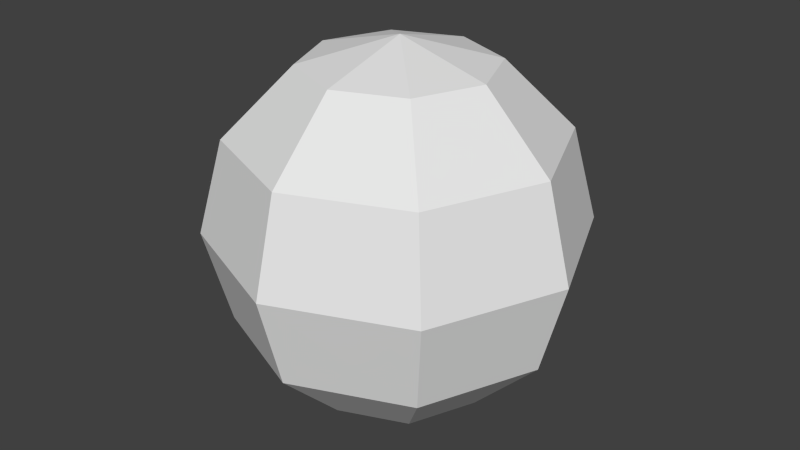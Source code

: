 # Source: Ball.blend  (saved by Blender 2.70.0; exported with 4.5.12 LTS)
import bpy
from mathutils import Matrix  # noqa: F401  (used for matrix-valued properties, if any)

bpy.ops.wm.read_factory_settings(use_empty=True)
scene = bpy.context.scene
scene.name = 'Scene'

# ---- collections
col_collection_1 = bpy.data.collections.new('Collection 1'); scene.collection.children.link(col_collection_1)

# ---- world
world_world = bpy.data.worlds.new('World'); scene.world = world_world
world_world.color = (0.05088, 0.05088, 0.05088)
world_world.use_sun_shadow = False
world_world.sun_shadow_jitter_overblur = 0.0
world_world.cycles.sampling_method = 'MANUAL'
world_world.cycles.sample_map_resolution = 256

# ---- meshes
me_sphere = bpy.data.meshes.new('Sphere')
me_sphere.from_pydata([(-0.5, 0.0, 0.866), (-0.866, 0.0, 0.5), (-1.0, 0.0, -4.371e-08), (-0.866, 0.0, -0.5), (-0.5, 0.0, -0.866), (-0.3536, 0.3536, 0.866), (-0.6124, 0.6124, 0.5), (-0.7071, 0.7071, -4.371e-08), (-0.6124, 0.6124, -0.5), (-0.3536, 0.3536, -0.866), (-1.336e-07, 0.5, 0.866), (-1.634e-07, 0.866, 0.5), (-1.336e-07, 1.0, -4.371e-08), (-1.932e-07, 0.866, -0.5), (-1.485e-07, 0.5, -0.866), (-2.578e-07, -1.068e-07, 1.0), (0.3536, 0.3536, 0.866), (0.6124, 0.6124, 0.5), (0.7071, 0.7071, -4.371e-08), (0.6124, 0.6124, -0.5), (0.3536, 0.3536, -0.866), (-1.51e-07, 0.0, -1.0), (0.5, -4.717e-08, 0.866), (0.866, 4.224e-08, 0.5), (1.0, 1.244e-08, -4.371e-08), (0.866, 1.244e-08, -0.5), (0.5, -2.462e-09, -0.866), (0.3536, -0.3536, 0.866), (0.6124, -0.6124, 0.5), (0.7071, -0.7071, -4.371e-08), (0.6124, -0.6124, -0.5), (0.3536, -0.3536, -0.866), (-1.932e-07, -0.5, 0.866), (-1.038e-07, -0.866, 0.5), (-1.634e-07, -1.0, -4.371e-08), (-1.634e-07, -0.866, -0.5), (-1.485e-07, -0.5, -0.866), (-0.3536, -0.3536, 0.866), (-0.6124, -0.6124, 0.5), (-0.7071, -0.7071, -4.371e-08), (-0.6124, -0.6124, -0.5), (-0.3536, -0.3536, -0.866)], [], [(4, 3, 8, 9), (3, 2, 7, 8), (2, 1, 6, 7), (1, 0, 5, 6), (9, 8, 13, 14), (8, 7, 12, 13), (7, 6, 11, 12), (6, 5, 10, 11), (14, 13, 19, 20), (13, 12, 18, 19), (12, 11, 17, 18), (11, 10, 16, 17), (20, 19, 25, 26), (19, 18, 24, 25), (18, 17, 23, 24), (17, 16, 22, 23), (26, 25, 30, 31), (25, 24, 29, 30), (24, 23, 28, 29), (23, 22, 27, 28), (31, 30, 35, 36), (30, 29, 34, 35), (29, 28, 33, 34), (28, 27, 32, 33), (36, 35, 40, 41), (35, 34, 39, 40), (34, 33, 38, 39), (33, 32, 37, 38), (21, 4, 9), (0, 15, 5), (21, 9, 14), (5, 15, 10), (21, 14, 20), (10, 15, 16), (21, 20, 26), (16, 15, 22), (21, 26, 31), (22, 15, 27), (21, 31, 36), (27, 15, 32), (21, 36, 41), (32, 15, 37), (21, 41, 4), (41, 40, 3, 4), (40, 39, 2, 3), (39, 38, 1, 2), (38, 37, 0, 1), (37, 15, 0)])
_uv = me_sphere.uv_layers.new(name='UVMap')
_uv.uv.foreach_set('vector', [0.4517, 0.009412, 0.4517, 0.1398, 0.3627, 0.1398, 0.3627, 0.009411, 0.4517, 0.1398, 0.4517, 0.3179, 0.3627, 0.3179, 0.3627, 0.1398, 0.4517, 0.3179, 0.4517, 0.4961, 0.3627, 0.4961, 0.3627, 0.3179, 0.4517, 0.4961, 0.4517, 0.6265, 0.3627, 0.6265, 0.3627, 0.4961, 0.5635, 0.009411, 0.5635, 0.1398, 0.4744, 0.1398, 0.4744, 0.009411, 0.5635, 0.1398, 0.5635, 0.3179, 0.4744, 0.3179, 0.4744, 0.1398, 0.5635, 0.3179, 0.5635, 0.4961, 0.4744, 0.4961, 0.4744, 0.3179, 0.5635, 0.4961, 0.5635, 0.6265, 0.4744, 0.6265, 0.4744, 0.4961, 0.6834, 0.01063, 0.6834, 0.141, 0.5943, 0.141, 0.5943, 0.01063, 0.6834, 0.141, 0.6834, 0.3192, 0.5943, 0.3192, 0.5943, 0.141, 0.6834, 0.3192, 0.6834, 0.4973, 0.5943, 0.4973, 0.5943, 0.3192, 0.6834, 0.4973, 0.6834, 0.6277, 0.5943, 0.6277, 0.5943, 0.4973, 0.7916, 0.01342, 0.7916, 0.1438, 0.7026, 0.1438, 0.7026, 0.01342, 0.7916, 0.1438, 0.7916, 0.3219, 0.7026, 0.3219, 0.7026, 0.1438, 0.7916, 0.3219, 0.7916, 0.5001, 0.7026, 0.5001, 0.7026, 0.3219, 0.7916, 0.5001, 0.7916, 0.6305, 0.7026, 0.6305, 0.7026, 0.5001, 0.9053, 0.01296, 0.9053, 0.1434, 0.8162, 0.1434, 0.8162, 0.01296, 0.9053, 0.1434, 0.9053, 0.3215, 0.8162, 0.3215, 0.8162, 0.1434, 0.9053, 0.3215, 0.9053, 0.4996, 0.8162, 0.4996, 0.8162, 0.3215, 0.9053, 0.4996, 0.9053, 0.63, 0.8162, 0.63, 0.8162, 0.4996, 0.1084, 0.01624, 0.1084, 0.1466, 0.01937, 0.1466, 0.01937, 0.01624, 0.1084, 0.1466, 0.1084, 0.3248, 0.01937, 0.3248, 0.01937, 0.1466, 0.1084, 0.3248, 0.1084, 0.5029, 0.01937, 0.5029, 0.01937, 0.3248, 0.1084, 0.5029, 0.1084, 0.6333, 0.01937, 0.6333, 0.01937, 0.5029, 0.2245, 0.0157, 0.2245, 0.1461, 0.1354, 0.1461, 0.1354, 0.0157, 0.2245, 0.1461, 0.2245, 0.3242, 0.1354, 0.3242, 0.1354, 0.1461, 0.2245, 0.3242, 0.2245, 0.5023, 0.1354, 0.5023, 0.1354, 0.3242, 0.2245, 0.5023, 0.2245, 0.6327, 0.1354, 0.6327, 0.1354, 0.5023, 0.4418, 0.8171, 0.2964, 0.92, 0.4118, 0.9927, 0.2964, 0.92, 0.4418, 0.8171, 0.4118, 0.9927, 0.6115, 0.6624, 0.4334, 0.6623, 0.4855, 0.7883, 0.4334, 0.6623, 0.6115, 0.6624, 0.4855, 0.7883, 0.5234, 0.8544, 0.6497, 0.98, 0.7015, 0.8538, 0.6497, 0.98, 0.5234, 0.8544, 0.7015, 0.8538, 0.65, 0.704, 0.7759, 0.83, 0.8281, 0.704, 0.7759, 0.83, 0.65, 0.704, 0.8281, 0.704, 0.8537, 0.7884, 0.871, 0.9657, 0.9913, 0.9016, 0.871, 0.9657, 0.8537, 0.7884, 0.9913, 0.9016, 0.01927, 0.8684, 0.1452, 0.7425, 0.01927, 0.6903, 0.1452, 0.7425, 0.01927, 0.8684, 0.01927, 0.6903, 0.2131, 0.9844, 0.2131, 0.8063, 0.08714, 0.8584, 0.2131, 0.8063, 0.2131, 0.9844, 0.08714, 0.8584, 0.401, 0.7772, 0.275, 0.6512, 0.2229, 0.7772, 0.3379, 0.01302, 0.3379, 0.1434, 0.2488, 0.1434, 0.2488, 0.01302, 0.3379, 0.1434, 0.3379, 0.3215, 0.2488, 0.3215, 0.2488, 0.1434, 0.3379, 0.3215, 0.3379, 0.4997, 0.2488, 0.4997, 0.2488, 0.3215, 0.3379, 0.4997, 0.3379, 0.6301, 0.2488, 0.6301, 0.2488, 0.4997, 0.275, 0.6512, 0.401, 0.7772, 0.2229, 0.7772])
me_sphere.use_remesh_preserve_volume = False
me_sphere.use_remesh_preserve_attributes = False
me_sphere.use_mirror_vertex_groups = False
me_sphere.update()

# ---- objects
ob_sphere = bpy.data.objects.new('Sphere', me_sphere)

# ---- transforms, parenting, visibility, modifiers, constraints
ob_sphere.location = (0.0, 0.0, 0.0)
ob_sphere.lineart.crease_threshold = 0.0

# ---- collection membership
col_collection_1.objects.link(ob_sphere)

# ---- scene / render settings (as saved in the file)
scene.frame_start = 1; scene.frame_end = 250; scene.frame_set(1)
scene.render.engine = 'BLENDER_EEVEE_NEXT'
scene.render.resolution_percentage = 50
scene.render.dither_intensity = 0.0
scene.cycles.use_denoising = False
scene.cycles.samples = 10
scene.cycles.sampling_pattern = 'TABULATED_SOBOL'
scene.cycles.light_sampling_threshold = 0.0
scene.cycles.use_adaptive_sampling = False
scene.cycles.use_light_tree = False
scene.cycles.blur_glossy = 0.0
scene.cycles.volume_bounces = 1
scene.cycles.pixel_filter_type = 'GAUSSIAN'
scene.cycles.sample_clamp_indirect = 0.0
scene.view_settings.view_transform = 'Standard'
bpy.context.view_layer.update()

# ---- added for rendering (the .blend has no active camera and no usable light): camera, sun
cam_auto = bpy.data.cameras.new('AutoCamera')
cam_auto.lens = 50.0
cam_auto.sensor_width = 36.0
cam_auto.clip_end = 1000.0
ob_auto_camera = bpy.data.objects.new('AutoCamera', cam_auto)
scene.collection.objects.link(ob_auto_camera)
ob_auto_camera.location = (3.20507, -3.84609, 2.56406)
ob_auto_camera.rotation_euler = (1.09748, -7.21219e-08, 0.694738)
scene.camera = ob_auto_camera
light_auto_sun = bpy.data.lights.new('AutoSun', 'SUN')
light_auto_sun.energy = 3.0
light_auto_sun.angle = 0.0523599
ob_auto_sun = bpy.data.objects.new('AutoSun', light_auto_sun)
scene.collection.objects.link(ob_auto_sun)
ob_auto_sun.rotation_euler = (0.872665, 0.174533, 0.523599)
bpy.context.view_layer.update()
